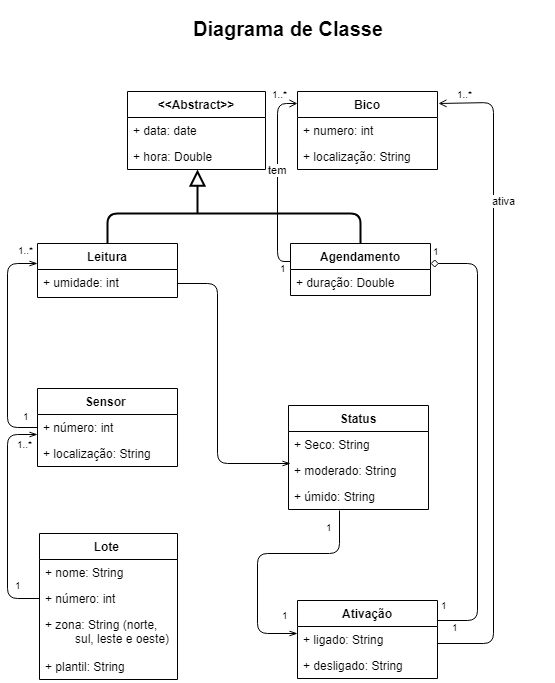

The diagram above was exported from draw.io. Its source (the exported page's mxGraphModel, read from the mxfile embedded in the PNG):
<mxGraphModel dx="802" dy="288" grid="1" gridSize="10" guides="1" tooltips="1" connect="1" arrows="1" fold="1" page="1" pageScale="1" pageWidth="827" pageHeight="1169" math="0" shadow="0">
  <root>
    <mxCell id="uWp-NoUdZl9SBX1dJxwv-0" />
    <mxCell id="uWp-NoUdZl9SBX1dJxwv-1" parent="uWp-NoUdZl9SBX1dJxwv-0" />
    <mxCell id="uWp-NoUdZl9SBX1dJxwv-2" value="Agendamento" style="swimlane;fontStyle=1;childLayout=stackLayout;horizontal=1;startSize=26;fillColor=none;horizontalStack=0;resizeParent=1;resizeParentMax=0;resizeLast=0;collapsible=1;marginBottom=0;" parent="uWp-NoUdZl9SBX1dJxwv-1" vertex="1">
      <mxGeometry x="343" y="400" width="140" height="52" as="geometry" />
    </mxCell>
    <mxCell id="uWp-NoUdZl9SBX1dJxwv-5" value="+ duração: Double" style="text;strokeColor=none;fillColor=none;align=left;verticalAlign=top;spacingLeft=4;spacingRight=4;overflow=hidden;rotatable=0;points=[[0,0.5],[1,0.5]];portConstraint=eastwest;" parent="uWp-NoUdZl9SBX1dJxwv-2" vertex="1">
      <mxGeometry y="26" width="140" height="26" as="geometry" />
    </mxCell>
    <mxCell id="uWp-NoUdZl9SBX1dJxwv-6" value="Leitura" style="swimlane;fontStyle=1;childLayout=stackLayout;horizontal=1;startSize=26;fillColor=none;horizontalStack=0;resizeParent=1;resizeParentMax=0;resizeLast=0;collapsible=1;marginBottom=0;" parent="uWp-NoUdZl9SBX1dJxwv-1" vertex="1">
      <mxGeometry x="90" y="400" width="140" height="54" as="geometry" />
    </mxCell>
    <mxCell id="uWp-NoUdZl9SBX1dJxwv-8" value="+ umidade: int " style="text;strokeColor=none;fillColor=none;align=left;verticalAlign=top;spacingLeft=4;spacingRight=4;overflow=hidden;rotatable=0;points=[[0,0.5],[1,0.5]];portConstraint=eastwest;" parent="uWp-NoUdZl9SBX1dJxwv-6" vertex="1">
      <mxGeometry y="26" width="140" height="28" as="geometry" />
    </mxCell>
    <mxCell id="uWp-NoUdZl9SBX1dJxwv-10" value="Lote " style="swimlane;fontStyle=1;childLayout=stackLayout;horizontal=1;startSize=26;fillColor=none;horizontalStack=0;resizeParent=1;resizeParentMax=0;resizeLast=0;collapsible=1;marginBottom=0;" parent="uWp-NoUdZl9SBX1dJxwv-1" vertex="1">
      <mxGeometry x="92" y="690" width="138" height="146" as="geometry">
        <mxRectangle x="110" y="356" width="60" height="26" as="alternateBounds" />
      </mxGeometry>
    </mxCell>
    <mxCell id="uWp-NoUdZl9SBX1dJxwv-11" value="+ nome: String" style="text;strokeColor=none;fillColor=none;align=left;verticalAlign=top;spacingLeft=4;spacingRight=4;overflow=hidden;rotatable=0;points=[[0,0.5],[1,0.5]];portConstraint=eastwest;" parent="uWp-NoUdZl9SBX1dJxwv-10" vertex="1">
      <mxGeometry y="26" width="138" height="26" as="geometry" />
    </mxCell>
    <mxCell id="uWp-NoUdZl9SBX1dJxwv-12" value="+ número: int " style="text;strokeColor=none;fillColor=none;align=left;verticalAlign=top;spacingLeft=4;spacingRight=4;overflow=hidden;rotatable=0;points=[[0,0.5],[1,0.5]];portConstraint=eastwest;" parent="uWp-NoUdZl9SBX1dJxwv-10" vertex="1">
      <mxGeometry y="52" width="138" height="26" as="geometry" />
    </mxCell>
    <mxCell id="KjvogtjsH-7s4g9cq3Kb-0" value="+ zona: String (norte,&#10;         sul, leste e oeste) " style="text;strokeColor=none;fillColor=none;align=left;verticalAlign=top;spacingLeft=4;spacingRight=4;overflow=hidden;rotatable=0;points=[[0,0.5],[1,0.5]];portConstraint=eastwest;" parent="uWp-NoUdZl9SBX1dJxwv-10" vertex="1">
      <mxGeometry y="78" width="138" height="42" as="geometry" />
    </mxCell>
    <mxCell id="uWp-NoUdZl9SBX1dJxwv-13" value="+ plantil: String " style="text;strokeColor=none;fillColor=none;align=left;verticalAlign=top;spacingLeft=4;spacingRight=4;overflow=hidden;rotatable=0;points=[[0,0.5],[1,0.5]];portConstraint=eastwest;" parent="uWp-NoUdZl9SBX1dJxwv-10" vertex="1">
      <mxGeometry y="120" width="138" height="26" as="geometry" />
    </mxCell>
    <mxCell id="uWp-NoUdZl9SBX1dJxwv-14" value="Status" style="swimlane;fontStyle=1;childLayout=stackLayout;horizontal=1;startSize=26;fillColor=none;horizontalStack=0;resizeParent=1;resizeParentMax=0;resizeLast=0;collapsible=1;marginBottom=0;" parent="uWp-NoUdZl9SBX1dJxwv-1" vertex="1">
      <mxGeometry x="341" y="562" width="140" height="104" as="geometry" />
    </mxCell>
    <mxCell id="uWp-NoUdZl9SBX1dJxwv-15" value="+ Seco: String" style="text;strokeColor=none;fillColor=none;align=left;verticalAlign=top;spacingLeft=4;spacingRight=4;overflow=hidden;rotatable=0;points=[[0,0.5],[1,0.5]];portConstraint=eastwest;" parent="uWp-NoUdZl9SBX1dJxwv-14" vertex="1">
      <mxGeometry y="26" width="140" height="26" as="geometry" />
    </mxCell>
    <mxCell id="uWp-NoUdZl9SBX1dJxwv-16" value="+ moderado: String " style="text;strokeColor=none;fillColor=none;align=left;verticalAlign=top;spacingLeft=4;spacingRight=4;overflow=hidden;rotatable=0;points=[[0,0.5],[1,0.5]];portConstraint=eastwest;" parent="uWp-NoUdZl9SBX1dJxwv-14" vertex="1">
      <mxGeometry y="52" width="140" height="26" as="geometry" />
    </mxCell>
    <mxCell id="uWp-NoUdZl9SBX1dJxwv-17" value="+ úmido: String " style="text;strokeColor=none;fillColor=none;align=left;verticalAlign=top;spacingLeft=4;spacingRight=4;overflow=hidden;rotatable=0;points=[[0,0.5],[1,0.5]];portConstraint=eastwest;" parent="uWp-NoUdZl9SBX1dJxwv-14" vertex="1">
      <mxGeometry y="78" width="140" height="26" as="geometry" />
    </mxCell>
    <mxCell id="uWp-NoUdZl9SBX1dJxwv-18" value="Ativação" style="swimlane;fontStyle=1;childLayout=stackLayout;horizontal=1;startSize=26;fillColor=none;horizontalStack=0;resizeParent=1;resizeParentMax=0;resizeLast=0;collapsible=1;marginBottom=0;" parent="uWp-NoUdZl9SBX1dJxwv-1" vertex="1">
      <mxGeometry x="350" y="757" width="140" height="78" as="geometry" />
    </mxCell>
    <mxCell id="uWp-NoUdZl9SBX1dJxwv-19" value="+ ligado: String" style="text;strokeColor=none;fillColor=none;align=left;verticalAlign=top;spacingLeft=4;spacingRight=4;overflow=hidden;rotatable=0;points=[[0,0.5],[1,0.5]];portConstraint=eastwest;" parent="uWp-NoUdZl9SBX1dJxwv-18" vertex="1">
      <mxGeometry y="26" width="140" height="26" as="geometry" />
    </mxCell>
    <mxCell id="uWp-NoUdZl9SBX1dJxwv-20" value="+ desligado: String" style="text;strokeColor=none;fillColor=none;align=left;verticalAlign=top;spacingLeft=4;spacingRight=4;overflow=hidden;rotatable=0;points=[[0,0.5],[1,0.5]];portConstraint=eastwest;" parent="uWp-NoUdZl9SBX1dJxwv-18" vertex="1">
      <mxGeometry y="52" width="140" height="26" as="geometry" />
    </mxCell>
    <mxCell id="uWp-NoUdZl9SBX1dJxwv-21" value="Bico" style="swimlane;fontStyle=1;childLayout=stackLayout;horizontal=1;startSize=26;fillColor=none;horizontalStack=0;resizeParent=1;resizeParentMax=0;resizeLast=0;collapsible=1;marginBottom=0;" parent="uWp-NoUdZl9SBX1dJxwv-1" vertex="1">
      <mxGeometry x="350" y="248" width="140" height="78" as="geometry" />
    </mxCell>
    <mxCell id="uWp-NoUdZl9SBX1dJxwv-22" value="+ numero: int " style="text;strokeColor=none;fillColor=none;align=left;verticalAlign=top;spacingLeft=4;spacingRight=4;overflow=hidden;rotatable=0;points=[[0,0.5],[1,0.5]];portConstraint=eastwest;" parent="uWp-NoUdZl9SBX1dJxwv-21" vertex="1">
      <mxGeometry y="26" width="140" height="26" as="geometry" />
    </mxCell>
    <mxCell id="uWp-NoUdZl9SBX1dJxwv-23" value="+ localização: String" style="text;strokeColor=none;fillColor=none;align=left;verticalAlign=top;spacingLeft=4;spacingRight=4;overflow=hidden;rotatable=0;points=[[0,0.5],[1,0.5]];portConstraint=eastwest;" parent="uWp-NoUdZl9SBX1dJxwv-21" vertex="1">
      <mxGeometry y="52" width="140" height="26" as="geometry" />
    </mxCell>
    <mxCell id="uWp-NoUdZl9SBX1dJxwv-24" value="Sensor " style="swimlane;fontStyle=1;childLayout=stackLayout;horizontal=1;startSize=26;fillColor=none;horizontalStack=0;resizeParent=1;resizeParentMax=0;resizeLast=0;collapsible=1;marginBottom=0;" parent="uWp-NoUdZl9SBX1dJxwv-1" vertex="1">
      <mxGeometry x="90" y="545" width="140" height="78" as="geometry">
        <mxRectangle x="108" y="558" width="70" height="26" as="alternateBounds" />
      </mxGeometry>
    </mxCell>
    <mxCell id="uWp-NoUdZl9SBX1dJxwv-26" value="+ número: int" style="text;strokeColor=none;fillColor=none;align=left;verticalAlign=top;spacingLeft=4;spacingRight=4;overflow=hidden;rotatable=0;points=[[0,0.5],[1,0.5]];portConstraint=eastwest;" parent="uWp-NoUdZl9SBX1dJxwv-24" vertex="1">
      <mxGeometry y="26" width="140" height="26" as="geometry" />
    </mxCell>
    <mxCell id="KjvogtjsH-7s4g9cq3Kb-1" value="+ localização: String" style="text;strokeColor=none;fillColor=none;align=left;verticalAlign=top;spacingLeft=4;spacingRight=4;overflow=hidden;rotatable=0;points=[[0,0.5],[1,0.5]];portConstraint=eastwest;" parent="uWp-NoUdZl9SBX1dJxwv-24" vertex="1">
      <mxGeometry y="52" width="140" height="26" as="geometry" />
    </mxCell>
    <mxCell id="uWp-NoUdZl9SBX1dJxwv-28" value="" style="resizable=0;html=1;align=right;verticalAlign=bottom;labelBackgroundColor=#ffffff;fontSize=10;" parent="uWp-NoUdZl9SBX1dJxwv-1" connectable="0" vertex="1">
      <mxGeometry x="470" y="690" as="geometry">
        <mxPoint x="-377" y="-322" as="offset" />
      </mxGeometry>
    </mxCell>
    <mxCell id="uWp-NoUdZl9SBX1dJxwv-39" value="1" style="resizable=0;html=1;align=left;verticalAlign=bottom;labelBackgroundColor=#ffffff;fontSize=10;" parent="uWp-NoUdZl9SBX1dJxwv-1" connectable="0" vertex="1">
      <mxGeometry x="491" y="770" as="geometry" />
    </mxCell>
    <mxCell id="uWp-NoUdZl9SBX1dJxwv-40" value="" style="endArrow=none;html=1;edgeStyle=orthogonalEdgeStyle;startArrow=diamond;startFill=0;" parent="uWp-NoUdZl9SBX1dJxwv-1" edge="1">
      <mxGeometry relative="1" as="geometry">
        <mxPoint x="483" y="420" as="sourcePoint" />
        <mxPoint x="490" y="777" as="targetPoint" />
        <Array as="points">
          <mxPoint x="530" y="420" />
          <mxPoint x="530" y="777" />
        </Array>
      </mxGeometry>
    </mxCell>
    <mxCell id="uWp-NoUdZl9SBX1dJxwv-41" value="1" style="resizable=0;html=1;align=left;verticalAlign=bottom;labelBackgroundColor=#ffffff;fontSize=10;" parent="uWp-NoUdZl9SBX1dJxwv-40" connectable="0" vertex="1">
      <mxGeometry x="-1" relative="1" as="geometry">
        <mxPoint y="-4" as="offset" />
      </mxGeometry>
    </mxCell>
    <mxCell id="uWp-NoUdZl9SBX1dJxwv-42" value="1" style="resizable=0;html=1;align=right;verticalAlign=bottom;labelBackgroundColor=#ffffff;fontSize=10;" parent="uWp-NoUdZl9SBX1dJxwv-40" connectable="0" vertex="1">
      <mxGeometry x="1" relative="1" as="geometry">
        <mxPoint x="23" y="14.5" as="offset" />
      </mxGeometry>
    </mxCell>
    <mxCell id="uWp-NoUdZl9SBX1dJxwv-43" value="tem" style="html=1;verticalAlign=bottom;endArrow=open;endFill=0;exitX=0;exitY=0.346;exitDx=0;exitDy=0;exitPerimeter=0;" parent="uWp-NoUdZl9SBX1dJxwv-1" source="uWp-NoUdZl9SBX1dJxwv-2" edge="1">
      <mxGeometry width="80" relative="1" as="geometry">
        <mxPoint x="341" y="418" as="sourcePoint" />
        <mxPoint x="350" y="260" as="targetPoint" />
        <Array as="points">
          <mxPoint x="330" y="418" />
          <mxPoint x="330" y="260" />
        </Array>
      </mxGeometry>
    </mxCell>
    <mxCell id="uWp-NoUdZl9SBX1dJxwv-44" value="1" style="resizable=0;html=1;align=left;verticalAlign=bottom;labelBackgroundColor=#ffffff;fontSize=10;" parent="uWp-NoUdZl9SBX1dJxwv-1" connectable="0" vertex="1">
      <mxGeometry x="330.0689655172414" y="433" as="geometry" />
    </mxCell>
    <mxCell id="uWp-NoUdZl9SBX1dJxwv-45" value="1..*" style="resizable=0;html=1;align=left;verticalAlign=bottom;labelBackgroundColor=#ffffff;fontSize=10;" parent="uWp-NoUdZl9SBX1dJxwv-1" connectable="0" vertex="1">
      <mxGeometry x="322" y="259" as="geometry" />
    </mxCell>
    <mxCell id="uWp-NoUdZl9SBX1dJxwv-46" value="ativa" style="html=1;verticalAlign=bottom;endArrow=open;entryX=1.01;entryY=0.156;entryDx=0;entryDy=0;entryPerimeter=0;endFill=0;" parent="uWp-NoUdZl9SBX1dJxwv-1" target="uWp-NoUdZl9SBX1dJxwv-21" edge="1">
      <mxGeometry x="0.504" y="-10" width="80" relative="1" as="geometry">
        <mxPoint x="490" y="800" as="sourcePoint" />
        <mxPoint x="492" y="260" as="targetPoint" />
        <Array as="points">
          <mxPoint x="546" y="800" />
          <mxPoint x="546" y="259" />
        </Array>
        <mxPoint as="offset" />
      </mxGeometry>
    </mxCell>
    <mxCell id="uWp-NoUdZl9SBX1dJxwv-47" value="1..*" style="resizable=0;html=1;align=left;verticalAlign=bottom;labelBackgroundColor=#ffffff;fontSize=10;" parent="uWp-NoUdZl9SBX1dJxwv-1" connectable="0" vertex="1">
      <mxGeometry x="507" y="259" as="geometry" />
    </mxCell>
    <mxCell id="uWp-NoUdZl9SBX1dJxwv-48" value="Diagrama de Classe" style="text;align=center;fontStyle=1;verticalAlign=middle;spacingLeft=3;spacingRight=3;strokeColor=none;rotatable=0;points=[[0,0.5],[1,0.5]];portConstraint=eastwest;fontSize=20;strokeWidth=7;" parent="uWp-NoUdZl9SBX1dJxwv-1" vertex="1">
      <mxGeometry x="78.5" y="160" width="525" height="50" as="geometry" />
    </mxCell>
    <mxCell id="o1YuI-o-J44Oyc4nhgQT-0" value="&lt;&lt;Abstract&gt;&gt;" style="swimlane;fontStyle=1;childLayout=stackLayout;horizontal=1;startSize=26;fillColor=none;horizontalStack=0;resizeParent=1;resizeParentMax=0;resizeLast=0;collapsible=1;marginBottom=0;" parent="uWp-NoUdZl9SBX1dJxwv-1" vertex="1">
      <mxGeometry x="180" y="248" width="138" height="78" as="geometry">
        <mxRectangle x="110" y="356" width="60" height="26" as="alternateBounds" />
      </mxGeometry>
    </mxCell>
    <mxCell id="o1YuI-o-J44Oyc4nhgQT-1" value="+ data: date" style="text;strokeColor=none;fillColor=none;align=left;verticalAlign=top;spacingLeft=4;spacingRight=4;overflow=hidden;rotatable=0;points=[[0,0.5],[1,0.5]];portConstraint=eastwest;" parent="o1YuI-o-J44Oyc4nhgQT-0" vertex="1">
      <mxGeometry y="26" width="138" height="26" as="geometry" />
    </mxCell>
    <mxCell id="o1YuI-o-J44Oyc4nhgQT-2" value="+ hora: Double" style="text;strokeColor=none;fillColor=none;align=left;verticalAlign=top;spacingLeft=4;spacingRight=4;overflow=hidden;rotatable=0;points=[[0,0.5],[1,0.5]];portConstraint=eastwest;" parent="o1YuI-o-J44Oyc4nhgQT-0" vertex="1">
      <mxGeometry y="52" width="138" height="26" as="geometry" />
    </mxCell>
    <mxCell id="o1YuI-o-J44Oyc4nhgQT-4" value="" style="endArrow=block;endFill=0;endSize=12;html=1;strokeWidth=2;" parent="uWp-NoUdZl9SBX1dJxwv-1" edge="1">
      <mxGeometry width="160" relative="1" as="geometry">
        <mxPoint x="250" y="370" as="sourcePoint" />
        <mxPoint x="250" y="326" as="targetPoint" />
      </mxGeometry>
    </mxCell>
    <mxCell id="o1YuI-o-J44Oyc4nhgQT-11" value="" style="endArrow=none;html=1;edgeStyle=orthogonalEdgeStyle;entryX=0.5;entryY=0;entryDx=0;entryDy=0;exitX=0.5;exitY=0;exitDx=0;exitDy=0;strokeWidth=2;" parent="uWp-NoUdZl9SBX1dJxwv-1" source="uWp-NoUdZl9SBX1dJxwv-6" target="uWp-NoUdZl9SBX1dJxwv-2" edge="1">
      <mxGeometry relative="1" as="geometry">
        <mxPoint x="183" y="587" as="sourcePoint" />
        <mxPoint x="343" y="587" as="targetPoint" />
        <Array as="points">
          <mxPoint x="160" y="370" />
          <mxPoint x="413" y="370" />
        </Array>
      </mxGeometry>
    </mxCell>
    <mxCell id="o1YuI-o-J44Oyc4nhgQT-15" value="" style="endArrow=openThin;endFill=0;html=1;strokeWidth=1;entryX=0.014;entryY=0.231;entryDx=0;entryDy=0;entryPerimeter=0;" parent="uWp-NoUdZl9SBX1dJxwv-1" target="uWp-NoUdZl9SBX1dJxwv-16" edge="1">
      <mxGeometry width="160" relative="1" as="geometry">
        <mxPoint x="230" y="440" as="sourcePoint" />
        <mxPoint x="390" y="440" as="targetPoint" />
        <Array as="points">
          <mxPoint x="270" y="440" />
          <mxPoint x="270" y="620" />
        </Array>
      </mxGeometry>
    </mxCell>
    <mxCell id="o1YuI-o-J44Oyc4nhgQT-16" value="" style="endArrow=openThin;endFill=0;html=1;strokeWidth=1;exitX=0;exitY=0.5;exitDx=0;exitDy=0;" parent="uWp-NoUdZl9SBX1dJxwv-1" edge="1">
      <mxGeometry width="160" relative="1" as="geometry">
        <mxPoint x="90" y="584" as="sourcePoint" />
        <mxPoint x="90" y="420" as="targetPoint" />
        <Array as="points">
          <mxPoint x="60" y="584" />
          <mxPoint x="60" y="420" />
        </Array>
      </mxGeometry>
    </mxCell>
    <mxCell id="o1YuI-o-J44Oyc4nhgQT-20" value="1" style="resizable=0;html=1;align=left;verticalAlign=bottom;labelBackgroundColor=#ffffff;fontSize=10;" parent="uWp-NoUdZl9SBX1dJxwv-1" connectable="0" vertex="1">
      <mxGeometry x="65" y="750" as="geometry" />
    </mxCell>
    <mxCell id="o1YuI-o-J44Oyc4nhgQT-21" value="" style="endArrow=openThin;endFill=0;html=1;strokeWidth=1;exitX=0;exitY=0.5;exitDx=0;exitDy=0;entryX=0;entryY=0.769;entryDx=0;entryDy=0;entryPerimeter=0;" parent="uWp-NoUdZl9SBX1dJxwv-1" source="uWp-NoUdZl9SBX1dJxwv-12" target="uWp-NoUdZl9SBX1dJxwv-26" edge="1">
      <mxGeometry width="160" relative="1" as="geometry">
        <mxPoint x="-70" y="600" as="sourcePoint" />
        <mxPoint x="90" y="600" as="targetPoint" />
        <Array as="points">
          <mxPoint x="60" y="755" />
          <mxPoint x="60" y="591" />
        </Array>
      </mxGeometry>
    </mxCell>
    <mxCell id="o1YuI-o-J44Oyc4nhgQT-23" value="1..*" style="resizable=0;html=1;align=left;verticalAlign=bottom;labelBackgroundColor=#ffffff;fontSize=10;" parent="uWp-NoUdZl9SBX1dJxwv-1" connectable="0" vertex="1">
      <mxGeometry x="62" y="605" as="geometry">
        <mxPoint x="5" y="4" as="offset" />
      </mxGeometry>
    </mxCell>
    <mxCell id="o1YuI-o-J44Oyc4nhgQT-24" value="1..*" style="resizable=0;html=1;align=left;verticalAlign=bottom;labelBackgroundColor=#ffffff;fontSize=10;" parent="uWp-NoUdZl9SBX1dJxwv-1" connectable="0" vertex="1">
      <mxGeometry x="68" y="400" as="geometry">
        <mxPoint y="15" as="offset" />
      </mxGeometry>
    </mxCell>
    <mxCell id="o1YuI-o-J44Oyc4nhgQT-25" value="1" style="resizable=0;html=1;align=left;verticalAlign=bottom;labelBackgroundColor=#ffffff;fontSize=10;" parent="uWp-NoUdZl9SBX1dJxwv-1" connectable="0" vertex="1">
      <mxGeometry x="73" y="581" as="geometry" />
    </mxCell>
    <mxCell id="o1YuI-o-J44Oyc4nhgQT-26" value="1" style="resizable=0;html=1;align=right;verticalAlign=bottom;labelBackgroundColor=#ffffff;fontSize=10;" parent="uWp-NoUdZl9SBX1dJxwv-1" connectable="0" vertex="1">
      <mxGeometry x="344" y="783" as="geometry">
        <mxPoint x="-1" y="-3" as="offset" />
      </mxGeometry>
    </mxCell>
    <mxCell id="o1YuI-o-J44Oyc4nhgQT-27" value="1" style="resizable=0;html=1;align=left;verticalAlign=bottom;labelBackgroundColor=#ffffff;fontSize=10;" parent="uWp-NoUdZl9SBX1dJxwv-1" connectable="0" vertex="1">
      <mxGeometry x="376" y="677" as="geometry">
        <mxPoint y="15" as="offset" />
      </mxGeometry>
    </mxCell>
    <mxCell id="Odm6OporJ0_zcEvbVH5v-0" value="" style="endArrow=openThin;html=1;exitX=0.364;exitY=1.038;exitDx=0;exitDy=0;exitPerimeter=0;endFill=0;" parent="uWp-NoUdZl9SBX1dJxwv-1" source="uWp-NoUdZl9SBX1dJxwv-17" edge="1">
      <mxGeometry width="50" height="50" relative="1" as="geometry">
        <mxPoint x="300" y="840" as="sourcePoint" />
        <mxPoint x="350" y="790" as="targetPoint" />
        <Array as="points">
          <mxPoint x="392" y="710" />
          <mxPoint x="310" y="710" />
          <mxPoint x="310" y="790" />
        </Array>
      </mxGeometry>
    </mxCell>
  </root>
</mxGraphModel>